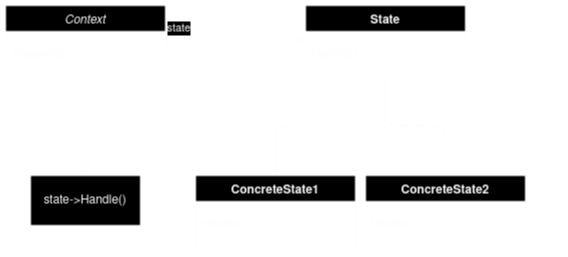

The diagram above was exported from draw.io. Its source (the exported page's mxGraphModel, read from the mxfile embedded in the PNG):
<mxGraphModel dx="1426" dy="765" grid="1" gridSize="10" guides="1" tooltips="1" connect="1" arrows="1" fold="1" page="1" pageScale="1" pageWidth="827" pageHeight="1169" math="0" shadow="0">
  <root>
    <mxCell id="WIyWlLk6GJQsqaUBKTNV-0" />
    <mxCell id="WIyWlLk6GJQsqaUBKTNV-1" parent="WIyWlLk6GJQsqaUBKTNV-0" />
    <mxCell id="zkfFHV4jXpPFQw0GAbJ--0" value="Context" style="swimlane;fontStyle=2;align=center;verticalAlign=top;childLayout=stackLayout;horizontal=1;startSize=26;horizontalStack=0;resizeParent=1;resizeLast=0;collapsible=1;marginBottom=0;rounded=0;shadow=0;strokeWidth=1;" parent="WIyWlLk6GJQsqaUBKTNV-1" vertex="1">
      <mxGeometry x="100" y="120" width="160" height="70" as="geometry">
        <mxRectangle x="230" y="140" width="160" height="26" as="alternateBounds" />
      </mxGeometry>
    </mxCell>
    <mxCell id="zkfFHV4jXpPFQw0GAbJ--4" value="" style="line;html=1;strokeWidth=1;align=left;verticalAlign=middle;spacingTop=-1;spacingLeft=3;spacingRight=3;rotatable=0;labelPosition=right;points=[];portConstraint=eastwest;" parent="zkfFHV4jXpPFQw0GAbJ--0" vertex="1">
      <mxGeometry y="26" width="160" height="8" as="geometry" />
    </mxCell>
    <mxCell id="zkfFHV4jXpPFQw0GAbJ--5" value="Request()" style="text;align=left;verticalAlign=top;spacingLeft=4;spacingRight=4;overflow=hidden;rotatable=0;points=[[0,0.5],[1,0.5]];portConstraint=eastwest;" parent="zkfFHV4jXpPFQw0GAbJ--0" vertex="1">
      <mxGeometry y="34" width="160" height="26" as="geometry" />
    </mxCell>
    <mxCell id="djfOiWdHUZrx59BYbd7H-7" value="" style="rounded=1;orthogonalLoop=1;jettySize=auto;html=1;strokeColor=default;edgeStyle=orthogonalEdgeStyle;endArrow=none;endFill=0;" edge="1" parent="WIyWlLk6GJQsqaUBKTNV-1" source="zkfFHV4jXpPFQw0GAbJ--17" target="djfOiWdHUZrx59BYbd7H-4">
      <mxGeometry relative="1" as="geometry" />
    </mxCell>
    <mxCell id="djfOiWdHUZrx59BYbd7H-11" value="" style="rounded=1;orthogonalLoop=1;jettySize=auto;html=1;edgeStyle=orthogonalEdgeStyle;endArrow=none;endFill=0;" edge="1" parent="WIyWlLk6GJQsqaUBKTNV-1" source="zkfFHV4jXpPFQw0GAbJ--17" target="djfOiWdHUZrx59BYbd7H-8">
      <mxGeometry relative="1" as="geometry" />
    </mxCell>
    <mxCell id="djfOiWdHUZrx59BYbd7H-16" value="" style="orthogonalLoop=1;jettySize=auto;html=1;rounded=1;edgeStyle=orthogonalEdgeStyle;endArrow=none;endFill=0;dashed=1;dashPattern=8 8;" edge="1" parent="WIyWlLk6GJQsqaUBKTNV-1">
      <mxGeometry relative="1" as="geometry">
        <mxPoint x="480" y="190" as="sourcePoint" />
        <mxPoint x="650" y="240" as="targetPoint" />
        <Array as="points">
          <mxPoint x="480" y="240" />
          <mxPoint x="590" y="240" />
        </Array>
      </mxGeometry>
    </mxCell>
    <mxCell id="zkfFHV4jXpPFQw0GAbJ--17" value="State" style="swimlane;fontStyle=1;align=center;verticalAlign=top;childLayout=stackLayout;horizontal=1;startSize=26;horizontalStack=0;resizeParent=1;resizeLast=0;collapsible=1;marginBottom=0;rounded=0;shadow=0;strokeWidth=1;" parent="WIyWlLk6GJQsqaUBKTNV-1" vertex="1">
      <mxGeometry x="400" y="120" width="160" height="70" as="geometry">
        <mxRectangle x="550" y="140" width="160" height="26" as="alternateBounds" />
      </mxGeometry>
    </mxCell>
    <mxCell id="zkfFHV4jXpPFQw0GAbJ--23" value="" style="line;html=1;strokeWidth=1;align=left;verticalAlign=middle;spacingTop=-1;spacingLeft=3;spacingRight=3;rotatable=0;labelPosition=right;points=[];portConstraint=eastwest;" parent="zkfFHV4jXpPFQw0GAbJ--17" vertex="1">
      <mxGeometry y="26" width="160" height="8" as="geometry" />
    </mxCell>
    <mxCell id="zkfFHV4jXpPFQw0GAbJ--24" value="Handle()" style="text;align=left;verticalAlign=top;spacingLeft=4;spacingRight=4;overflow=hidden;rotatable=0;points=[[0,0.5],[1,0.5]];portConstraint=eastwest;" parent="zkfFHV4jXpPFQw0GAbJ--17" vertex="1">
      <mxGeometry y="34" width="160" height="26" as="geometry" />
    </mxCell>
    <mxCell id="djfOiWdHUZrx59BYbd7H-0" value="state" style="endArrow=open;html=1;endSize=12;startArrow=diamondThin;startSize=14;startFill=0;edgeStyle=orthogonalEdgeStyle;align=left;verticalAlign=bottom;rounded=0;" edge="1" parent="WIyWlLk6GJQsqaUBKTNV-1">
      <mxGeometry x="-1" y="3" relative="1" as="geometry">
        <mxPoint x="260" y="154.5" as="sourcePoint" />
        <mxPoint x="400" y="155" as="targetPoint" />
        <Array as="points">
          <mxPoint x="330" y="154.5" />
          <mxPoint x="330" y="154.5" />
        </Array>
        <mxPoint as="offset" />
      </mxGeometry>
    </mxCell>
    <mxCell id="djfOiWdHUZrx59BYbd7H-1" value="" style="endArrow=block;dashed=1;endFill=0;endSize=12;html=1;rounded=0;" edge="1" parent="WIyWlLk6GJQsqaUBKTNV-1" source="zkfFHV4jXpPFQw0GAbJ--5" target="djfOiWdHUZrx59BYbd7H-18">
      <mxGeometry width="160" relative="1" as="geometry">
        <mxPoint x="270" y="170" as="sourcePoint" />
        <mxPoint x="180" y="280" as="targetPoint" />
      </mxGeometry>
    </mxCell>
    <mxCell id="djfOiWdHUZrx59BYbd7H-4" value="ConcreteState1" style="swimlane;fontStyle=1;align=center;verticalAlign=top;childLayout=stackLayout;horizontal=1;startSize=26;horizontalStack=0;resizeParent=1;resizeLast=0;collapsible=1;marginBottom=0;rounded=0;shadow=0;strokeWidth=1;" vertex="1" parent="WIyWlLk6GJQsqaUBKTNV-1">
      <mxGeometry x="290" y="290" width="160" height="70" as="geometry">
        <mxRectangle x="550" y="140" width="160" height="26" as="alternateBounds" />
      </mxGeometry>
    </mxCell>
    <mxCell id="djfOiWdHUZrx59BYbd7H-5" value="" style="line;html=1;strokeWidth=1;align=left;verticalAlign=middle;spacingTop=-1;spacingLeft=3;spacingRight=3;rotatable=0;labelPosition=right;points=[];portConstraint=eastwest;" vertex="1" parent="djfOiWdHUZrx59BYbd7H-4">
      <mxGeometry y="26" width="160" height="8" as="geometry" />
    </mxCell>
    <mxCell id="djfOiWdHUZrx59BYbd7H-6" value="Handle()" style="text;align=left;verticalAlign=top;spacingLeft=4;spacingRight=4;overflow=hidden;rotatable=0;points=[[0,0.5],[1,0.5]];portConstraint=eastwest;" vertex="1" parent="djfOiWdHUZrx59BYbd7H-4">
      <mxGeometry y="34" width="160" height="26" as="geometry" />
    </mxCell>
    <mxCell id="djfOiWdHUZrx59BYbd7H-8" value="ConcreteState2" style="swimlane;fontStyle=1;align=center;verticalAlign=top;childLayout=stackLayout;horizontal=1;startSize=26;horizontalStack=0;resizeParent=1;resizeLast=0;collapsible=1;marginBottom=0;rounded=0;shadow=0;strokeWidth=1;" vertex="1" parent="WIyWlLk6GJQsqaUBKTNV-1">
      <mxGeometry x="460" y="290" width="160" height="70" as="geometry">
        <mxRectangle x="550" y="140" width="160" height="26" as="alternateBounds" />
      </mxGeometry>
    </mxCell>
    <mxCell id="djfOiWdHUZrx59BYbd7H-9" value="" style="line;html=1;strokeWidth=1;align=left;verticalAlign=middle;spacingTop=-1;spacingLeft=3;spacingRight=3;rotatable=0;labelPosition=right;points=[];portConstraint=eastwest;" vertex="1" parent="djfOiWdHUZrx59BYbd7H-8">
      <mxGeometry y="26" width="160" height="8" as="geometry" />
    </mxCell>
    <mxCell id="djfOiWdHUZrx59BYbd7H-10" value="Handle()" style="text;align=left;verticalAlign=top;spacingLeft=4;spacingRight=4;overflow=hidden;rotatable=0;points=[[0,0.5],[1,0.5]];portConstraint=eastwest;" vertex="1" parent="djfOiWdHUZrx59BYbd7H-8">
      <mxGeometry y="34" width="160" height="26" as="geometry" />
    </mxCell>
    <mxCell id="djfOiWdHUZrx59BYbd7H-18" value="state-&amp;gt;Handle()" style="html=1;whiteSpace=wrap;" vertex="1" parent="WIyWlLk6GJQsqaUBKTNV-1">
      <mxGeometry x="125" y="290" width="110" height="50" as="geometry" />
    </mxCell>
  </root>
</mxGraphModel>